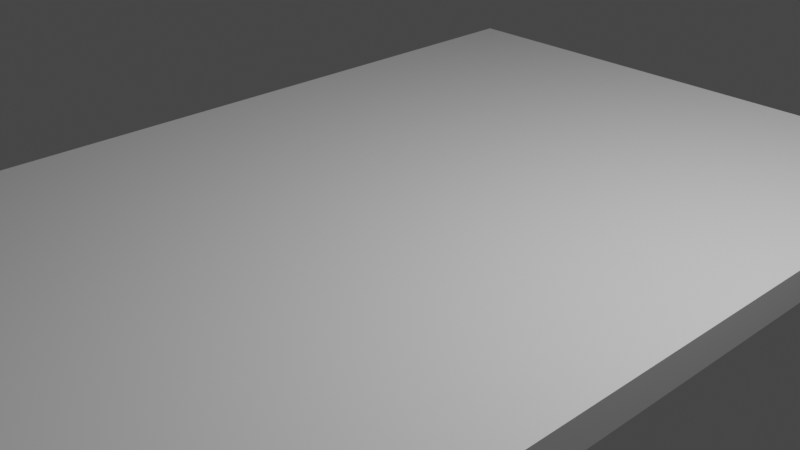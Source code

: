 # Source: tableChair.blend  (saved by Blender 2.93.20; exported with 4.5.12 LTS)
import bpy
from mathutils import Matrix  # noqa: F401  (used for matrix-valued properties, if any)

bpy.ops.wm.read_factory_settings(use_empty=True)
scene = bpy.context.scene
scene.name = 'Scene'

# ---- collections
col_collection = bpy.data.collections.new('Collection'); scene.collection.children.link(col_collection)

# ---- world
world_world = bpy.data.worlds.new('World'); scene.world = world_world
world_world.use_nodes = True; world_world.node_tree.nodes.clear()
_N = world_world.node_tree.nodes; _L = world_world.node_tree.links
n0 = _N.new('ShaderNodeOutputWorld'); n0.name = 'World Output'; n0.location = (300, 300)
n1 = _N.new('ShaderNodeBackground'); n1.name = 'Background'; n1.location = (10, 300)
n1.inputs[0].default_value = (0.05088, 0.05088, 0.05088, 1.0)
_L.new(n1.outputs[0], n0.inputs[0])
n0.is_active_output = True
world_world.color = (0.05088, 0.05088, 0.05088)
world_world.use_sun_shadow = False
world_world.sun_shadow_jitter_overblur = 0.0

# ---- cameras
cam_camera = bpy.data.cameras.new('Camera')
cam_camera.clip_end = 100.0
cam_camera.ortho_scale = 7.314

# ---- lights
light_light = bpy.data.lights.new('Light', 'POINT')
light_light.transmission_factor = 0.0
light_light.energy = 1000.0
light_light.shadow_soft_size = 0.1
light_light.shadow_maximum_resolution = 0.006
light_light.use_absolute_resolution = True

# ---- meshes
me_cube_001 = bpy.data.meshes.new('Cube.001')
me_cube_001.from_pydata([(-1.0, -1.0, -1.0), (-1.0, -1.0, 1.0), (-1.0, 1.0, -1.0), (-1.0, 1.0, 1.0), (1.0, -1.0, -1.0), (1.0, -1.0, 1.0), (1.0, 1.0, -1.0), (1.0, 1.0, 1.0), (0.9271, 1.0, -1.0), (0.9271, 1.0, 1.0), (0.9271, -1.0, -1.0), (0.9271, -1.0, 1.0), (-0.8996, 1.0, -1.0), (-0.8996, -1.0, 1.0), (-0.8996, 1.0, 1.0), (-0.8996, -1.0, -1.0), (-1.0, 0.9271, -1.0), (-1.0, 0.9271, 1.0), (1.0, 0.9271, -1.0), (1.0, 0.9271, 1.0), (0.9271, 0.9271, 1.0), (0.9271, 0.9271, -1.0), (-0.8996, 0.9271, -1.0), (-0.8996, 0.9271, 1.0), (-1.0, -0.9297, -1.0), (1.0, -0.9297, 1.0), (0.9271, -0.9297, 1.0), (0.9271, -0.9297, -1.0), (-0.8996, -0.9297, -1.0), (-0.8996, -0.9297, 1.0), (-1.0, -0.9297, 1.0), (1.0, -0.9297, -1.0), (-1.0, -0.9297, -23.66), (-1.0, -1.0, -23.66), (-0.8996, -1.0, -23.66), (-0.8996, -0.9297, -23.66), (0.9271, -1.0, -23.66), (1.0, -1.0, -23.66), (0.9271, -0.9297, -23.66), (1.0, -0.9297, -23.66), (-0.8996, 1.0, -23.66), (-1.0, 1.0, -23.66), (1.0, 0.9271, -23.66), (1.0, 1.0, -23.66), (0.9271, 1.0, -23.66), (-1.0, 0.9271, -23.66), (0.9271, 0.9271, -23.66), (-0.8996, 0.9271, -23.66)], [], [(16, 17, 3, 2), (8, 9, 7, 6), (31, 25, 5, 4), (15, 13, 1, 0), (4, 10, 36, 37), (29, 30, 1, 13), (25, 26, 11, 5), (28, 27, 10, 15), (4, 5, 11, 10), (12, 14, 9, 8), (2, 3, 14, 12), (15, 0, 33, 34), (26, 29, 13, 11), (10, 11, 13, 15), (9, 14, 23, 20), (8, 6, 43, 44), (12, 8, 21, 22), (7, 9, 20, 19), (14, 3, 17, 23), (12, 22, 47, 40), (6, 7, 19, 18), (24, 30, 17, 16), (0, 1, 30, 24), (20, 23, 29, 26), (16, 22, 28, 24), (22, 21, 27, 28), (19, 20, 26, 25), (23, 17, 30, 29), (21, 18, 31, 27), (18, 19, 25, 31), (32, 35, 34, 33), (24, 28, 35, 32), (0, 24, 32, 33), (28, 15, 34, 35), (38, 39, 37, 36), (10, 27, 38, 36), (31, 4, 37, 39), (27, 31, 39, 38), (41, 40, 47, 45), (44, 43, 42, 46), (18, 21, 46, 42), (16, 2, 41, 45), (22, 16, 45, 47), (2, 12, 40, 41), (21, 8, 44, 46), (6, 18, 42, 43)])
_uv = me_cube_001.uv_layers.new(name='UVMap')
_uv.uv.foreach_set('vector', [0.375, 0.2409, 0.625, 0.2409, 0.625, 0.25, 0.375, 0.25, 0.375, 0.4909, 0.625, 0.4909, 0.625, 0.5, 0.375, 0.5, 0.375, 0.7412, 0.625, 0.7412, 0.625, 0.75, 0.375, 0.75, 0.375, 0.9875, 0.625, 0.9875, 0.625, 1.0, 0.375, 1.0, 0.375, 0.75, 0.375, 0.7591, 0.375, 0.7591, 0.375, 0.75, 0.8625, 0.7412, 0.875, 0.7412, 0.875, 0.75, 0.8625, 0.75, 0.625, 0.7412, 0.6341, 0.7412, 0.6341, 0.75, 0.625, 0.75, 0.1375, 0.7412, 0.3659, 0.7412, 0.3659, 0.75, 0.1375, 0.75, 0.375, 0.75, 0.625, 0.75, 0.625, 0.7591, 0.375, 0.7591, 0.375, 0.2625, 0.625, 0.2625, 0.625, 0.4909, 0.375, 0.4909, 0.375, 0.25, 0.625, 0.25, 0.625, 0.2625, 0.375, 0.2625, 0.375, 0.9875, 0.375, 1.0, 0.375, 1.0, 0.375, 0.9875, 0.6341, 0.7412, 0.8625, 0.7412, 0.8625, 0.75, 0.6341, 0.75, 0.375, 0.7591, 0.625, 0.7591, 0.625, 0.9875, 0.375, 0.9875, 0.6341, 0.5, 0.8625, 0.5, 0.8625, 0.5091, 0.6341, 0.5091, 0.375, 0.4909, 0.375, 0.5, 0.375, 0.5, 0.375, 0.4909, 0.1375, 0.5, 0.3659, 0.5, 0.3659, 0.5091, 0.1375, 0.5091, 0.625, 0.5, 0.6341, 0.5, 0.6341, 0.5091, 0.625, 0.5091, 0.8625, 0.5, 0.875, 0.5, 0.875, 0.5091, 0.8625, 0.5091, 0.1375, 0.5, 0.1375, 0.5091, 0.1375, 0.5091, 0.1375, 0.5, 0.375, 0.5, 0.625, 0.5, 0.625, 0.5091, 0.375, 0.5091, 0.375, 0.008782, 0.625, 0.008782, 0.625, 0.2409, 0.375, 0.2409, 0.375, 0.0, 0.625, 0.0, 0.625, 0.008782, 0.375, 0.008782, 0.6341, 0.5091, 0.8625, 0.5091, 0.8625, 0.7412, 0.6341, 0.7412, 0.125, 0.5091, 0.1375, 0.5091, 0.1375, 0.7412, 0.125, 0.7412, 0.1375, 0.5091, 0.3659, 0.5091, 0.3659, 0.7412, 0.1375, 0.7412, 0.625, 0.5091, 0.6341, 0.5091, 0.6341, 0.7412, 0.625, 0.7412, 0.8625, 0.5091, 0.875, 0.5091, 0.875, 0.7412, 0.8625, 0.7412, 0.3659, 0.5091, 0.375, 0.5091, 0.375, 0.7412, 0.3659, 0.7412, 0.375, 0.5091, 0.625, 0.5091, 0.625, 0.7412, 0.375, 0.7412, 0.125, 0.7412, 0.1375, 0.7412, 0.1375, 0.75, 0.125, 0.75, 0.125, 0.7412, 0.1375, 0.7412, 0.1375, 0.7412, 0.125, 0.7412, 0.375, 0.0, 0.375, 0.008782, 0.375, 0.008782, 0.375, 0.0, 0.1375, 0.7412, 0.1375, 0.75, 0.1375, 0.75, 0.1375, 0.7412, 0.3659, 0.7412, 0.375, 0.7412, 0.375, 0.75, 0.3659, 0.75, 0.3659, 0.75, 0.3659, 0.7412, 0.3659, 0.7412, 0.3659, 0.75, 0.375, 0.7412, 0.375, 0.75, 0.375, 0.75, 0.375, 0.7412, 0.3659, 0.7412, 0.375, 0.7412, 0.375, 0.7412, 0.3659, 0.7412, 0.125, 0.5, 0.1375, 0.5, 0.1375, 0.5091, 0.125, 0.5091, 0.3659, 0.5, 0.375, 0.5, 0.375, 0.5091, 0.3659, 0.5091, 0.375, 0.5091, 0.3659, 0.5091, 0.3659, 0.5091, 0.375, 0.5091, 0.375, 0.2409, 0.375, 0.25, 0.375, 0.25, 0.375, 0.2409, 0.1375, 0.5091, 0.125, 0.5091, 0.125, 0.5091, 0.1375, 0.5091, 0.375, 0.25, 0.375, 0.2625, 0.375, 0.2625, 0.375, 0.25, 0.3659, 0.5091, 0.3659, 0.5, 0.3659, 0.5, 0.3659, 0.5091, 0.375, 0.5, 0.375, 0.5091, 0.375, 0.5091, 0.375, 0.5])
me_cube_001.use_remesh_fix_poles = True
me_cube_001.use_remesh_preserve_attributes = False
me_cube_001.update()

# ---- objects
ob_light = bpy.data.objects.new('Light', light_light)
ob_camera = bpy.data.objects.new('Camera', cam_camera)
ob_cube = bpy.data.objects.new('Cube', me_cube_001)

# ---- transforms, parenting, visibility, modifiers, constraints
ob_light.location = (4.076, 1.005, 5.904)
ob_light.rotation_euler = (0.6503, 0.05522, 1.866)
ob_light.lock_rotations_4d = False
ob_light.empty_display_type = 'ARROWS'
ob_light.color = (0.0, 0.0, 0.0, 0.0)
ob_light.lineart.crease_threshold = 0.0
ob_camera.location = (7.359, -6.926, 4.958)
ob_camera.rotation_euler = (1.109, 0.0, 0.8149)
ob_camera.lock_rotations_4d = False
ob_camera.empty_display_type = 'ARROWS'
ob_camera.color = (0.0, 0.0, 0.0, 0.0)
ob_camera.display_type = 'WIRE'
ob_camera.lineart.crease_threshold = 0.0
ob_cube.location = (0.0, 0.0, 0.0)
ob_cube.scale = (3.49, 5.15, 0.19)

# ---- collection membership
col_collection.objects.link(ob_light)
col_collection.objects.link(ob_camera)
col_collection.objects.link(ob_cube)

# ---- scene / render settings (as saved in the file)
scene.camera = ob_camera
scene.frame_start = 1; scene.frame_end = 250; scene.frame_set(1)
scene.render.engine = 'BLENDER_EEVEE_NEXT'
scene.cycles.use_denoising = False
scene.cycles.samples = 128
scene.cycles.sampling_pattern = 'TABULATED_SOBOL'
scene.cycles.use_adaptive_sampling = False
scene.cycles.use_light_tree = False
scene.view_settings.view_transform = 'Filmic'
bpy.context.view_layer.update()
